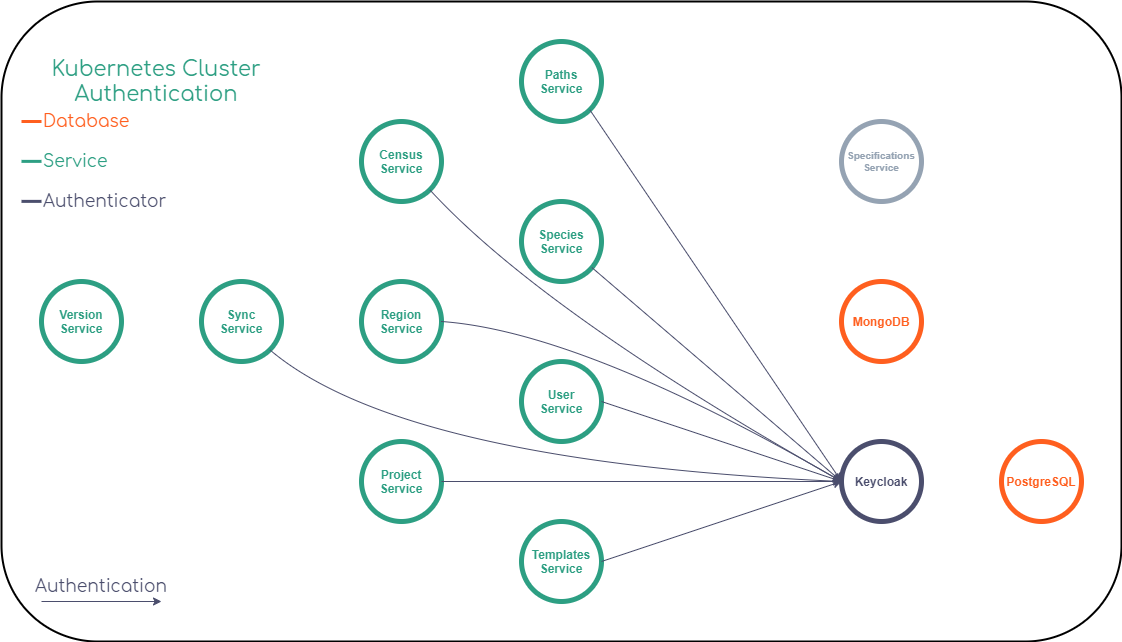

The diagram above was exported from draw.io. Its source (the exported page's mxGraphModel, read from the mxfile embedded in the PNG):
<mxGraphModel dx="1422" dy="697" grid="1" gridSize="10" guides="1" tooltips="1" connect="1" arrows="1" fold="1" page="1" pageScale="1" pageWidth="827" pageHeight="1169" math="0" shadow="0">
  <root>
    <mxCell id="0" />
    <mxCell id="1" parent="0" />
    <mxCell id="-MxTeDn3ZltJp7gY5ID9-2" value="" style="rounded=1;whiteSpace=wrap;html=1;fillColor=none;strokeWidth=2;connectable=0;allowArrows=0;" parent="1" vertex="1">
      <mxGeometry x="40" y="80" width="1120" height="640" as="geometry" />
    </mxCell>
    <mxCell id="-MxTeDn3ZltJp7gY5ID9-3" value="&lt;font color=&quot;#2d9f83&quot;&gt;&lt;span style=&quot;font-size: 21px&quot;&gt;Kubernetes Cluster&lt;/span&gt;&lt;br&gt;&lt;span style=&quot;font-size: 21px&quot;&gt;Authentication&lt;/span&gt;&lt;br&gt;&lt;/font&gt;" style="text;html=1;strokeColor=none;fillColor=none;align=center;verticalAlign=middle;whiteSpace=wrap;rounded=0;strokeWidth=2;fontFamily=Comfortaa;fontSource=https%3A%2F%2Ffonts.googleapis.com%2Fcss%3Ffamily%3DComfortaa;" parent="1" vertex="1">
      <mxGeometry x="80" y="120" width="230" height="80" as="geometry" />
    </mxCell>
    <mxCell id="-MxTeDn3ZltJp7gY5ID9-4" value="&lt;b&gt;Region&lt;br&gt;Service&lt;/b&gt;" style="ellipse;whiteSpace=wrap;html=1;aspect=fixed;strokeWidth=5;fillColor=none;fontColor=#2D9F83;strokeColor=#2D9F83;" parent="1" vertex="1">
      <mxGeometry x="400" y="360" width="80" height="80" as="geometry" />
    </mxCell>
    <mxCell id="-MxTeDn3ZltJp7gY5ID9-5" value="&lt;b&gt;Census Service&lt;/b&gt;" style="ellipse;whiteSpace=wrap;html=1;aspect=fixed;strokeWidth=5;fillColor=none;fontColor=#2D9F83;strokeColor=#2D9F83;" parent="1" vertex="1">
      <mxGeometry x="400" y="200" width="80" height="80" as="geometry" />
    </mxCell>
    <mxCell id="-MxTeDn3ZltJp7gY5ID9-6" value="&lt;b&gt;Species Service&lt;/b&gt;" style="ellipse;whiteSpace=wrap;html=1;aspect=fixed;strokeWidth=5;fillColor=none;fontColor=#2D9F83;strokeColor=#2D9F83;" parent="1" vertex="1">
      <mxGeometry x="560" y="280" width="80" height="80" as="geometry" />
    </mxCell>
    <mxCell id="-MxTeDn3ZltJp7gY5ID9-7" value="&lt;b&gt;Sync&lt;br&gt;Service&lt;/b&gt;" style="ellipse;whiteSpace=wrap;html=1;aspect=fixed;strokeWidth=5;fillColor=none;fontColor=#2D9F83;strokeColor=#2D9F83;" parent="1" vertex="1">
      <mxGeometry x="240" y="360" width="80" height="80" as="geometry" />
    </mxCell>
    <mxCell id="-MxTeDn3ZltJp7gY5ID9-8" value="&lt;b&gt;Templates Service&lt;/b&gt;" style="ellipse;whiteSpace=wrap;html=1;aspect=fixed;strokeWidth=5;fillColor=none;fontColor=#2D9F83;strokeColor=#2D9F83;" parent="1" vertex="1">
      <mxGeometry x="560" y="600" width="80" height="80" as="geometry" />
    </mxCell>
    <mxCell id="-MxTeDn3ZltJp7gY5ID9-9" value="&lt;b&gt;Project Service&lt;/b&gt;" style="ellipse;whiteSpace=wrap;html=1;aspect=fixed;strokeWidth=5;fillColor=none;fontColor=#2D9F83;strokeColor=#2D9F83;" parent="1" vertex="1">
      <mxGeometry x="400" y="520" width="80" height="80" as="geometry" />
    </mxCell>
    <mxCell id="-MxTeDn3ZltJp7gY5ID9-10" value="&lt;b&gt;Paths Service&lt;/b&gt;" style="ellipse;whiteSpace=wrap;html=1;aspect=fixed;strokeWidth=5;fillColor=none;fontColor=#2D9F83;strokeColor=#2D9F83;" parent="1" vertex="1">
      <mxGeometry x="560" y="120" width="80" height="80" as="geometry" />
    </mxCell>
    <mxCell id="-MxTeDn3ZltJp7gY5ID9-11" value="&lt;b&gt;User&lt;br&gt;Service&lt;br&gt;&lt;/b&gt;" style="ellipse;whiteSpace=wrap;html=1;aspect=fixed;strokeWidth=5;fillColor=none;fontColor=#2D9F83;strokeColor=#2D9F83;" parent="1" vertex="1">
      <mxGeometry x="560" y="440" width="80" height="80" as="geometry" />
    </mxCell>
    <mxCell id="-MxTeDn3ZltJp7gY5ID9-12" value="&lt;b&gt;Version&lt;br&gt;Service&lt;br&gt;&lt;/b&gt;" style="ellipse;whiteSpace=wrap;html=1;aspect=fixed;strokeWidth=5;fillColor=none;fontColor=#2D9F83;strokeColor=#2D9F83;" parent="1" vertex="1">
      <mxGeometry x="80" y="360" width="80" height="80" as="geometry" />
    </mxCell>
    <mxCell id="-MxTeDn3ZltJp7gY5ID9-13" value="&lt;b&gt;Keycloak&lt;/b&gt;" style="ellipse;whiteSpace=wrap;html=1;aspect=fixed;strokeWidth=5;fillColor=none;strokeColor=#4B4E6D;fontColor=#4B4E6D;" parent="1" vertex="1">
      <mxGeometry x="880" y="520" width="80" height="80" as="geometry" />
    </mxCell>
    <mxCell id="-MxTeDn3ZltJp7gY5ID9-14" value="&lt;b&gt;MongoDB&lt;/b&gt;" style="ellipse;whiteSpace=wrap;html=1;aspect=fixed;strokeWidth=5;fillColor=none;fontColor=#FF5F1F;strokeColor=#FF5F1F;" parent="1" vertex="1">
      <mxGeometry x="880" y="360" width="80" height="80" as="geometry" />
    </mxCell>
    <mxCell id="-MxTeDn3ZltJp7gY5ID9-15" value="&lt;b&gt;PostgreSQL&lt;/b&gt;" style="ellipse;whiteSpace=wrap;html=1;aspect=fixed;strokeWidth=5;fillColor=none;strokeColor=#FF5F1F;fontColor=#FF5F1F;" parent="1" vertex="1">
      <mxGeometry x="1040" y="520" width="80" height="80" as="geometry" />
    </mxCell>
    <mxCell id="-MxTeDn3ZltJp7gY5ID9-19" value="&lt;b style=&quot;font-size: 10px;&quot;&gt;Specifications&lt;br style=&quot;font-size: 10px;&quot;&gt;Service&lt;br style=&quot;font-size: 10px;&quot;&gt;&lt;/b&gt;" style="ellipse;whiteSpace=wrap;html=1;aspect=fixed;strokeWidth=5;fillColor=none;fontSize=10;fontColor=#95A3B3;strokeColor=#95A3B3;" parent="1" vertex="1">
      <mxGeometry x="880" y="200" width="80" height="80" as="geometry" />
    </mxCell>
    <mxCell id="-MxTeDn3ZltJp7gY5ID9-26" value="" style="endArrow=classic;html=1;fontSize=10;entryX=0;entryY=0.5;entryDx=0;entryDy=0;exitX=1;exitY=0;exitDx=0;exitDy=0;strokeColor=none;curved=1;" parent="1" source="-MxTeDn3ZltJp7gY5ID9-7" target="-MxTeDn3ZltJp7gY5ID9-5" edge="1">
      <mxGeometry width="50" height="50" relative="1" as="geometry">
        <mxPoint x="360" y="350" as="sourcePoint" />
        <mxPoint x="410" y="300" as="targetPoint" />
      </mxGeometry>
    </mxCell>
    <mxCell id="-MxTeDn3ZltJp7gY5ID9-31" value="" style="endArrow=classic;html=1;fontSize=10;exitX=1;exitY=0.5;exitDx=0;exitDy=0;entryX=0;entryY=0.5;entryDx=0;entryDy=0;strokeColor=#4B4E6D;curved=1;" parent="1" source="-MxTeDn3ZltJp7gY5ID9-11" target="-MxTeDn3ZltJp7gY5ID9-13" edge="1">
      <mxGeometry width="50" height="50" relative="1" as="geometry">
        <mxPoint x="650" y="480" as="sourcePoint" />
        <mxPoint x="880" y="400" as="targetPoint" />
      </mxGeometry>
    </mxCell>
    <mxCell id="-MxTeDn3ZltJp7gY5ID9-45" value="" style="endArrow=classic;html=1;fontSize=10;exitX=1;exitY=1;exitDx=0;exitDy=0;strokeColor=#4B4E6D;" parent="1" edge="1">
      <mxGeometry width="50" height="50" relative="1" as="geometry">
        <mxPoint x="80.004271247471" y="680.004271247471" as="sourcePoint" />
        <mxPoint x="200" y="680" as="targetPoint" />
      </mxGeometry>
    </mxCell>
    <mxCell id="-MxTeDn3ZltJp7gY5ID9-46" value="&lt;font style=&quot;font-size: 17px&quot;&gt;Authentication&lt;br style=&quot;font-size: 17px&quot;&gt;&lt;/font&gt;" style="text;html=1;strokeColor=none;fillColor=none;align=center;verticalAlign=middle;whiteSpace=wrap;rounded=0;strokeWidth=2;fontFamily=Comfortaa;fontSource=https%3A%2F%2Ffonts.googleapis.com%2Fcss%3Ffamily%3DComfortaa;fontSize=17;fontColor=#4B4E6D;" parent="1" vertex="1">
      <mxGeometry x="70" y="650" width="140" height="30" as="geometry" />
    </mxCell>
    <mxCell id="-_SxzGe_97jpWPEF7Ez8-1" value="" style="endArrow=classic;html=1;fontSize=10;exitX=1;exitY=0.5;exitDx=0;exitDy=0;entryX=0;entryY=0.5;entryDx=0;entryDy=0;strokeColor=#4B4E6D;curved=1;" parent="1" source="-MxTeDn3ZltJp7gY5ID9-8" target="-MxTeDn3ZltJp7gY5ID9-13" edge="1">
      <mxGeometry width="50" height="50" relative="1" as="geometry">
        <mxPoint x="650" y="490" as="sourcePoint" />
        <mxPoint x="890" y="570" as="targetPoint" />
      </mxGeometry>
    </mxCell>
    <mxCell id="-_SxzGe_97jpWPEF7Ez8-2" value="" style="endArrow=classic;html=1;fontSize=10;exitX=1;exitY=0.5;exitDx=0;exitDy=0;strokeColor=#4B4E6D;entryX=0;entryY=0.5;entryDx=0;entryDy=0;curved=1;" parent="1" source="-MxTeDn3ZltJp7gY5ID9-9" target="-MxTeDn3ZltJp7gY5ID9-13" edge="1">
      <mxGeometry width="50" height="50" relative="1" as="geometry">
        <mxPoint x="660" y="500" as="sourcePoint" />
        <mxPoint x="880" y="560" as="targetPoint" />
      </mxGeometry>
    </mxCell>
    <mxCell id="-_SxzGe_97jpWPEF7Ez8-3" value="" style="endArrow=classic;html=1;fontSize=10;entryX=0;entryY=0.5;entryDx=0;entryDy=0;strokeColor=#4B4E6D;curved=1;" parent="1" source="-MxTeDn3ZltJp7gY5ID9-6" target="-MxTeDn3ZltJp7gY5ID9-13" edge="1">
      <mxGeometry width="50" height="50" relative="1" as="geometry">
        <mxPoint x="670" y="510" as="sourcePoint" />
        <mxPoint x="910" y="590" as="targetPoint" />
      </mxGeometry>
    </mxCell>
    <mxCell id="-_SxzGe_97jpWPEF7Ez8-4" value="" style="endArrow=classic;html=1;fontSize=10;exitX=1;exitY=1;exitDx=0;exitDy=0;entryX=0;entryY=0.5;entryDx=0;entryDy=0;strokeColor=#4B4E6D;curved=1;" parent="1" source="-MxTeDn3ZltJp7gY5ID9-10" target="-MxTeDn3ZltJp7gY5ID9-13" edge="1">
      <mxGeometry width="50" height="50" relative="1" as="geometry">
        <mxPoint x="680" y="520" as="sourcePoint" />
        <mxPoint x="920" y="600" as="targetPoint" />
      </mxGeometry>
    </mxCell>
    <mxCell id="-_SxzGe_97jpWPEF7Ez8-5" value="" style="endArrow=classic;html=1;fontSize=10;exitX=1;exitY=0.5;exitDx=0;exitDy=0;entryX=0;entryY=0.5;entryDx=0;entryDy=0;strokeColor=#4B4E6D;curved=1;" parent="1" source="-MxTeDn3ZltJp7gY5ID9-4" target="-MxTeDn3ZltJp7gY5ID9-13" edge="1">
      <mxGeometry width="50" height="50" relative="1" as="geometry">
        <mxPoint x="650" y="490" as="sourcePoint" />
        <mxPoint x="890" y="570" as="targetPoint" />
        <Array as="points">
          <mxPoint x="620" y="410" />
        </Array>
      </mxGeometry>
    </mxCell>
    <mxCell id="-_SxzGe_97jpWPEF7Ez8-6" value="" style="endArrow=classic;html=1;fontSize=10;exitX=1;exitY=1;exitDx=0;exitDy=0;entryX=0;entryY=0.5;entryDx=0;entryDy=0;strokeColor=#4B4E6D;curved=1;" parent="1" source="-MxTeDn3ZltJp7gY5ID9-7" target="-MxTeDn3ZltJp7gY5ID9-13" edge="1">
      <mxGeometry width="50" height="50" relative="1" as="geometry">
        <mxPoint x="650" y="490" as="sourcePoint" />
        <mxPoint x="890" y="570" as="targetPoint" />
        <Array as="points">
          <mxPoint x="440" y="540" />
        </Array>
      </mxGeometry>
    </mxCell>
    <mxCell id="-_SxzGe_97jpWPEF7Ez8-7" value="" style="endArrow=classic;html=1;fontSize=10;exitX=1;exitY=1;exitDx=0;exitDy=0;strokeColor=#4B4E6D;curved=1;entryX=0;entryY=0.5;entryDx=0;entryDy=0;" parent="1" source="-MxTeDn3ZltJp7gY5ID9-5" target="-MxTeDn3ZltJp7gY5ID9-13" edge="1">
      <mxGeometry width="50" height="50" relative="1" as="geometry">
        <mxPoint x="660" y="500" as="sourcePoint" />
        <mxPoint x="880" y="560" as="targetPoint" />
        <Array as="points">
          <mxPoint x="580" y="390" />
        </Array>
      </mxGeometry>
    </mxCell>
    <mxCell id="Pqp11lISOF_0HiF-aqK9-1" value="Database" style="text;html=1;strokeColor=none;fillColor=none;align=left;verticalAlign=middle;whiteSpace=wrap;rounded=0;labelBackgroundColor=none;comic=0;sketch=0;fontFamily=Comfortaa;fontSource=https%3A%2F%2Ffonts.googleapis.com%2Fcss%3Ffamily%3DComfortaa;fontSize=17;fontColor=#FF5F1F;" parent="1" vertex="1">
      <mxGeometry x="80" y="190" width="100" height="20" as="geometry" />
    </mxCell>
    <mxCell id="Pqp11lISOF_0HiF-aqK9-2" value="" style="endArrow=none;html=1;fontFamily=Comfortaa;fontSource=https%3A%2F%2Ffonts.googleapis.com%2Fcss%3Ffamily%3DComfortaa;fontSize=23;fontColor=#FF5F1F;strokeWidth=3;entryX=0;entryY=1;entryDx=0;entryDy=0;strokeColor=#FF5F1F;" parent="1" edge="1">
      <mxGeometry width="50" height="50" relative="1" as="geometry">
        <mxPoint x="60" y="200" as="sourcePoint" />
        <mxPoint x="80" y="200" as="targetPoint" />
      </mxGeometry>
    </mxCell>
    <mxCell id="Pqp11lISOF_0HiF-aqK9-3" value="Service" style="text;html=1;strokeColor=none;fillColor=none;align=left;verticalAlign=middle;whiteSpace=wrap;rounded=0;labelBackgroundColor=none;comic=0;sketch=0;fontFamily=Comfortaa;fontSource=https%3A%2F%2Ffonts.googleapis.com%2Fcss%3Ffamily%3DComfortaa;fontSize=17;fontColor=#2D9F83;" parent="1" vertex="1">
      <mxGeometry x="80" y="230" width="100" height="20" as="geometry" />
    </mxCell>
    <mxCell id="Pqp11lISOF_0HiF-aqK9-4" value="" style="endArrow=none;html=1;fontFamily=Comfortaa;fontSource=https%3A%2F%2Ffonts.googleapis.com%2Fcss%3Ffamily%3DComfortaa;fontSize=23;strokeWidth=3;entryX=0;entryY=1;entryDx=0;entryDy=0;fontColor=#2D9F83;strokeColor=#2D9F83;" parent="1" edge="1">
      <mxGeometry width="50" height="50" relative="1" as="geometry">
        <mxPoint x="60" y="239.8800000000001" as="sourcePoint" />
        <mxPoint x="80" y="239.8800000000001" as="targetPoint" />
        <Array as="points">
          <mxPoint x="60" y="240.12" />
        </Array>
      </mxGeometry>
    </mxCell>
    <mxCell id="Pqp11lISOF_0HiF-aqK9-5" value="&lt;font color=&quot;#4b4e6d&quot; style=&quot;font-size: 17px;&quot;&gt;Authenticator&lt;/font&gt;" style="text;html=1;strokeColor=none;fillColor=none;align=left;verticalAlign=middle;whiteSpace=wrap;rounded=0;labelBackgroundColor=none;comic=0;sketch=0;fontFamily=Comfortaa;fontSource=https%3A%2F%2Ffonts.googleapis.com%2Fcss%3Ffamily%3DComfortaa;fontSize=17;fontColor=#2D9F83;" parent="1" vertex="1">
      <mxGeometry x="80" y="270" width="130" height="20" as="geometry" />
    </mxCell>
    <mxCell id="Pqp11lISOF_0HiF-aqK9-6" value="" style="endArrow=none;html=1;fontFamily=Comfortaa;fontSource=https%3A%2F%2Ffonts.googleapis.com%2Fcss%3Ffamily%3DComfortaa;fontSize=23;strokeWidth=3;entryX=0;entryY=1;entryDx=0;entryDy=0;fontColor=#2D9F83;strokeColor=#4B4E6D;" parent="1" edge="1">
      <mxGeometry width="50" height="50" relative="1" as="geometry">
        <mxPoint x="60" y="279.8799999999999" as="sourcePoint" />
        <mxPoint x="80" y="279.8799999999999" as="targetPoint" />
        <Array as="points">
          <mxPoint x="60" y="280.12" />
        </Array>
      </mxGeometry>
    </mxCell>
  </root>
</mxGraphModel>